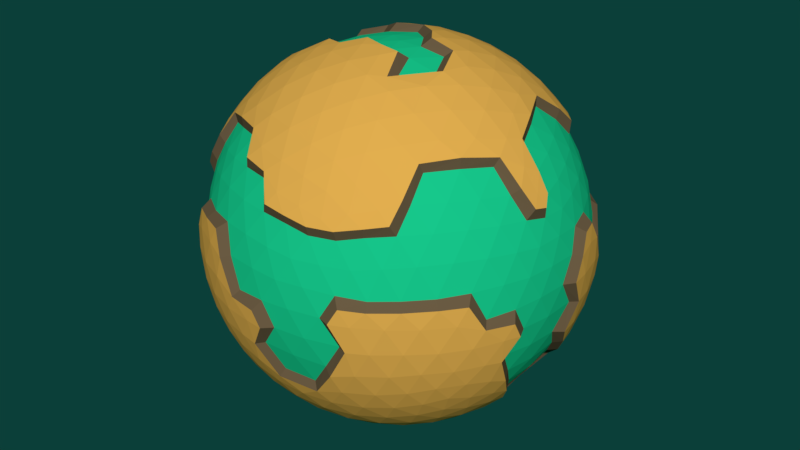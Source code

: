 # Source: WORLD.blend  (saved by Blender 2.79.0; exported with 4.5.12 LTS)
import bpy
from mathutils import Matrix  # noqa: F401  (used for matrix-valued properties, if any)

bpy.ops.wm.read_factory_settings(use_empty=True)
scene = bpy.context.scene
scene.name = 'Scene'

# ---- collections
col_collection_1 = bpy.data.collections.new('Collection 1'); scene.collection.children.link(col_collection_1)

# ---- materials (node trees are filled in below, after node groups)
mat_sea = bpy.data.materials.new('SEA')
mat_sea.alpha_threshold = 0.0
mat_sea.use_transparent_shadow = False
mat_sea.diffuse_color = (0.009005, 0.5841, 0.2659, 1.0)
mat_sea.roughness = 0.5
mat_dirt = bpy.data.materials.new('DIRT')
mat_dirt.alpha_threshold = 0.0
mat_dirt.use_transparent_shadow = False
mat_dirt.diffuse_color = (0.1529, 0.1022, 0.05613, 1.0)
mat_dirt.roughness = 0.5
mat_sand = bpy.data.materials.new('SAND')
mat_sand.alpha_threshold = 0.0
mat_sand.use_transparent_shadow = False
mat_sand.diffuse_color = (0.7991, 0.4251, 0.0791, 1.0)
mat_sand.roughness = 0.5

# ---- material node trees

# ---- world
world_world_004 = bpy.data.worlds.new('World.004'); scene.world = world_world_004
world_world_004.color = (0.00346, 0.04997, 0.04052)
world_world_004.use_sun_shadow = False
world_world_004.sun_shadow_jitter_overblur = 0.0
world_world_004.cycles.sampling_method = 'MANUAL'

# ---- meshes
me_icosphere_001 = bpy.data.meshes.new('Icosphere.001')
me_icosphere_001.from_pydata([(-1.428, 0.4154, -5.225), (2.215, -2.233, -2.442), (-2.82, -3.866, -2.442), (-5.93, 0.4176, -2.442), (-2.838, 4.531, -2.34), (2.215, 3.06, -2.442), (-0.03815, -3.869, 2.06), (-5.072, -2.231, 2.06), (-5.071, 3.063, 2.06), (-0.09223, 4.526, 1.971), (3.036, 0.1413, 2.139), (-1.43, 0.4135, 4.642), (-2.727, -3.58, -2.963), (-2.6, -3.191, -3.501), (-2.382, -2.628, -3.84), (-2.213, -2.001, -4.302), (-2.009, -1.375, -4.642), (-1.802, -0.738, -4.869), (-1.561, -0.0915, -5.008), (-0.9414, 0.06324, -5.189), (-0.4047, -0.3278, -5.064), (0.1598, -0.7379, -4.827), (0.7137, -1.141, -4.473), (1.217, -1.507, -4.019), (1.641, -1.815, -3.501), (1.972, -2.056, -2.963), (1.786, -2.627, -2.592), (1.25, -3.018, -2.72), (0.6106, -3.373, -2.806), (-0.1051, -3.659, -2.837), (-0.8517, -3.847, -2.808), (-1.577, -3.936, -2.719), (-2.241, -3.934, -2.592), (2.458, 2.531, -2.592), (2.664, 1.9, -2.719), (2.657, 1.208, -2.676), (2.684, 0.4135, -2.732), (2.703, -0.5789, -2.905), (2.664, -1.072, -2.719), (2.457, -1.704, -2.592), (-0.9419, 0.7691, -5.189), (-0.404, 1.159, -5.063), (0.1602, 1.568, -4.827), (0.7143, 1.971, -4.473), (1.218, 2.336, -4.019), (1.641, 2.644, -3.501), (1.972, 2.884, -2.963), (-5.63, 0.4176, -2.963), (-5.22, 0.4175, -3.501), (-4.697, 0.4174, -4.019), (-4.073, 0.4172, -4.473), (-3.388, 0.417, -4.629), (-2.641, 0.4167, -4.869), (-1.968, 0.4164, -4.998), (-3.327, -3.58, -2.592), (-3.865, -3.191, -2.72), (-4.266, -2.627, -2.676), (-4.754, -2.0, -2.732), (-5.353, -1.208, -2.905), (-5.611, -0.7856, -2.719), (-5.815, -0.1535, -2.592), (-3.006, 4.424, -2.813), (-2.552, 3.88, -3.368), (-2.397, 3.402, -3.866), (-1.951, 2.895, -4.551), (-1.784, 2.363, -4.827), (-1.568, 1.7, -5.063), (-1.53, 0.954, -5.013), (-5.815, 0.9886, -2.592), (-5.611, 1.62, -2.719), (-5.303, 2.283, -2.806), (-4.892, 2.935, -2.837), (-4.399, 3.527, -2.807), (-3.864, 4.024, -2.719), (-3.326, 4.413, -2.592), (-2.208, 4.592, -2.496), (-1.282, 4.748, -2.765), (-0.8505, 4.678, -2.807), (-0.1035, 4.488, -2.837), (0.6119, 4.202, -2.806), (1.251, 3.846, -2.719), (1.787, 3.455, -2.592), (3.143, -0.05021, 1.886), (3.195, -0.3012, 1.023), (3.234, -0.6947, 0.437), (3.308, -1.298, -0.4567), (3.179, -1.509, -0.8445), (2.905, -1.816, -1.455), (2.572, -2.057, -1.992), (2.573, 2.883, -1.992), (2.905, 2.643, -1.455), (3.179, 2.335, -0.8441), (3.36, 1.968, -0.1908), (3.428, 1.565, 0.4636), (3.207, 1.152, 0.9881), (3.072, 0.7507, 1.538), (-0.3578, -3.96, 1.599), (-0.679, -4.204, 1.023), (-1.041, -4.363, 0.4369), (-1.593, -4.619, -0.4568), (-1.832, -4.561, -0.8446), (-2.209, -4.395, -1.455), (-2.542, -4.152, -1.992), (2.157, -2.628, -1.992), (2.031, -3.019, -1.455), (1.823, -3.374, -0.8448), (1.53, -3.66, -0.1905), (1.077, -3.699, 0.372), (0.6779, -3.764, 1.023), (0.274, -3.755, 1.599), (-5.429, -2.054, 1.609), (-5.577, -1.74, 1.054), (-5.852, -1.429, 0.437), (-6.026, -1.077, -0.191), (-6.325, -0.5024, -0.9629), (-6.244, -0.3262, -1.455), (-6.116, 0.06463, -1.992), (-3.213, -3.933, -1.992), (-3.624, -3.935, -1.455), (-4.026, -3.847, -0.8448), (-4.388, -3.657, -0.191), (-4.517, -3.273, 0.4089), (-4.751, -2.879, 1.023), (-4.908, -2.463, 1.568), (-4.894, 3.3, 1.603), (-4.75, 3.711, 1.023), (-4.577, 4.334, 0.2061), (-4.387, 4.489, -0.1902), (-4.025, 4.679, -0.8447), (-3.622, 4.767, -1.455), (-3.211, 4.766, -1.992), (-6.115, 0.7705, -1.992), (-6.244, 1.161, -1.455), (-6.285, 1.57, -0.8447), (-6.036, 1.893, -0.2243), (-5.851, 2.262, 0.4371), (-5.698, 2.628, 1.332), (-5.428, 2.886, 1.609), (0.2847, 4.59, 1.539), (0.8064, 4.816, 0.8224), (1.169, 4.676, 0.4636), (1.532, 4.486, -0.1903), (1.824, 4.201, -0.8446), (2.032, 3.846, -1.455), (2.158, 3.455, -1.992), (-2.848, 4.907, -1.99), (-2.178, 5.034, -1.405), (-1.815, 5.192, -0.8188), (-1.122, 5.448, -0.2038), (-0.8002, 5.39, 0.325), (-0.4879, 5.266, 0.8199), (-0.3591, 4.799, 1.539), (2.959, -0.1593, 2.21), (2.604, -0.6855, 2.262), (2.292, -1.379, 2.32), (1.897, -2.004, 2.35), (1.329, -2.819, 2.523), (1.008, -3.195, 2.337), (0.4696, -3.584, 2.209), (-0.617, -3.936, 2.209), (-1.28, -3.937, 2.337), (-1.939, -3.667, 2.385), (-2.568, -3.57, 2.681), (-3.387, -3.222, 2.32), (-4.001, -2.88, 2.237), (-4.558, -2.463, 2.133), (-5.315, -1.701, 2.21), (-5.337, -1.067, 2.261), (-5.492, -0.3222, 2.32), (-5.541, 0.4161, 2.35), (-5.62, 1.499, 2.399), (-5.52, 1.901, 2.338), (-5.314, 2.533, 2.21), (-4.642, 3.457, 2.21), (-4.028, 3.67, 2.299), (-3.424, 4.072, 2.648), (-2.709, 4.357, 2.679), (-1.962, 4.546, 2.648), (-1.372, 4.624, 2.588), (-0.6473, 4.59, 2.114), (0.4692, 4.257, 2.47), (0.8963, 3.939, 2.561), (1.432, 3.441, 2.648), (1.834, 2.967, 2.682), (2.293, 2.204, 2.32), (2.588, 1.566, 2.237), (2.784, 0.9599, 2.114), (-1.293, -0.4095, 4.78), (-1.041, -0.7884, 4.682), (-0.8241, -1.454, 4.445), (-0.6119, -2.104, 4.091), (-0.4194, -2.696, 3.637), (-0.2577, -3.194, 3.119), (-0.1312, -3.583, 2.581), (2.773, 0.149, 2.581), (2.263, 0.1865, 3.22), (1.84, 0.4123, 3.637), (1.217, 0.4123, 4.091), (0.5333, 0.413, 4.445), (-0.1721, 0.4777, 4.495), (-0.6943, 0.6807, 4.792), (-1.867, -0.2351, 4.792), (-2.43, -0.5912, 4.636), (-3.017, -0.7389, 4.445), (-3.571, -1.141, 4.091), (-4.075, -1.507, 3.637), (-4.498, -1.815, 3.119), (-4.829, -2.054, 2.581), (-1.895, 0.7522, 4.608), (-2.404, 1.452, 4.647), (-2.98, 1.822, 4.385), (-3.571, 1.97, 4.091), (-4.074, 2.337, 3.637), (-4.497, 2.644, 3.119), (-4.828, 2.886, 2.581), (-1.056, 1.158, 4.78), (-1.038, 1.616, 4.682), (-0.8229, 2.279, 4.445), (-0.6112, 2.929, 4.092), (-0.4419, 3.36, 3.525), (-0.007544, 3.941, 3.117), (0.1027, 4.257, 2.696), (-0.5931, 1.021, 4.736), (0.117, 1.049, 4.557), (-0.3455, 1.687, 4.557), (0.8431, 1.066, 4.253), (0.3923, 1.736, 4.312), (-0.1056, 2.372, 4.253), (1.53, 1.065, 3.829), (1.122, 1.754, 3.936), (0.6349, 2.425, 3.937), (0.1078, 3.024, 3.83), (1.97, 0.9359, 3.493), (1.579, 1.748, 3.615), (1.34, 2.425, 3.501), (0.8227, 3.06, 3.452), (0.2786, 3.598, 3.314), (2.443, 0.9954, 2.643), (2.184, 1.635, 2.778), (1.764, 2.51, 3.097), (1.481, 3.025, 2.98), (0.9459, 3.598, 2.901), (0.3956, 4.061, 2.76), (-1.699, 1.648, 4.681), (-1.557, 2.081, 4.557), (-2.306, 1.838, 4.557), (-1.348, 2.777, 4.253), (-2.125, 2.555, 4.312), (-2.884, 2.278, 4.254), (-1.14, 3.428, 3.831), (-1.916, 3.255, 3.937), (-2.704, 2.999, 3.937), (-3.439, 2.683, 3.829), (-1.189, 3.96, 3.372), (-1.694, 3.879, 3.452), (-2.486, 3.67, 3.501), (-3.25, 3.374, 3.452), (-3.931, 3.02, 3.316), (-1.052, 4.422, 2.848), (-1.477, 4.387, 2.901), (-2.246, 4.238, 2.98), (-3.014, 3.989, 2.98), (-3.723, 3.657, 2.902), (-4.333, 3.278, 2.76), (-2.422, 0.414, 4.539), (-2.989, 0.7924, 4.368), (-2.989, -0.003746, 4.37), (-3.561, 1.231, 4.075), (-3.591, 0.4147, 4.132), (-3.564, -0.4397, 4.083), (-4.069, 1.637, 3.687), (-4.168, 0.8132, 3.772), (-4.378, -0.226, 3.846), (-4.208, -0.7959, 3.829), (-4.547, 2.007, 3.17), (-4.672, 1.201, 3.306), (-4.85, 0.1065, 3.499), (-4.806, -0.4016, 3.452), (-4.681, -1.159, 3.315), (-5.049, 2.294, 2.76), (-5.093, 1.608, 2.751), (-5.163, 0.8035, 2.853), (-5.138, -0.1416, 3.178), (-5.047, -0.8964, 3.051), (-5.049, -1.463, 2.76), (-1.749, -0.5698, 4.736), (-2.307, -1.01, 4.557), (-1.558, -1.254, 4.557), (-2.884, -1.45, 4.253), (-2.126, -1.728, 4.312), (-1.349, -1.95, 4.253), (-3.44, -1.853, 3.829), (-2.705, -2.17, 3.937), (-1.917, -2.427, 3.937), (-1.137, -2.603, 3.829), (-3.931, -2.19, 3.316), (-3.251, -2.544, 3.452), (-2.488, -2.841, 3.5), (-1.696, -3.051, 3.452), (-0.9369, -3.165, 3.316), (-4.25, -2.281, 2.693), (-3.673, -2.669, 3.104), (-2.849, -3.063, 3.158), (-2.248, -3.409, 2.98), (-1.479, -3.559, 2.901), (-0.7618, -3.61, 2.761), (-0.7777, -0.4461, 4.733), (-0.3984, -0.8692, 4.365), (0.1309, -0.204, 4.361), (-0.1062, -1.548, 4.253), (0.3955, -0.912, 4.31), (0.8424, -0.2408, 4.254), (0.1059, -2.2, 3.829), (0.6342, -1.599, 3.937), (1.122, -0.9289, 3.937), (1.53, -0.241, 3.829), (0.2748, -2.772, 3.316), (0.8223, -2.234, 3.451), (1.339, -1.599, 3.501), (1.783, -0.9114, 3.452), (2.126, -0.225, 3.315), (0.3946, -3.234, 2.761), (0.9446, -2.772, 2.902), (1.316, -2.111, 2.915), (1.819, -1.449, 3.183), (2.269, -0.6528, 3.051), (2.604, -0.1962, 2.76), (2.94, 1.356, 1.65), (3.045, 1.767, 1.062), (2.704, 2.013, 1.738), (3.051, 2.157, 0.4359), (2.737, 2.468, 1.145), (2.353, 2.681, 1.787), (2.921, 2.565, -0.258), (2.664, 2.894, 0.486), (2.326, 3.14, 1.163), (1.898, 3.309, 1.787), (2.828, 3.018, -0.8616), (2.475, 3.296, -0.2578), (2.276, 3.805, 0.2485), (1.814, 3.74, 1.145), (1.371, 3.849, 1.738), (2.512, 3.275, -1.469), (2.365, 3.655, -0.8598), (2.118, 3.987, -0.1907), (1.637, 4.129, 0.4037), (1.291, 4.523, 0.8791), (0.8192, 4.276, 1.65), (-0.9756, 4.861, 1.65), (-1.351, 5.073, 1.095), (-1.673, 4.84, 1.738), (-1.757, 5.192, 0.4684), (-2.095, 5.012, 1.145), (-2.417, 4.713, 1.788), (-2.164, 5.193, -0.1912), (-2.523, 5.074, 0.486), (-2.862, 4.828, 1.163), (-3.154, 4.474, 1.788), (-2.892, 5.194, -0.8572), (-3.198, 5.133, -0.3239), (-3.51, 4.987, 0.2479), (-3.59, 4.527, 1.145), (-3.831, 4.14, 1.738), (-3.183, 4.956, -1.467), (-3.338, 5.025, -0.8598), (-3.73, 4.893, -0.1901), (-3.979, 4.495, 0.4048), (-4.228, 4.14, 1.095), (-4.422, 3.724, 1.683), (-5.688, 2.294, 1.726), (-5.898, 2.137, 1.391), (-5.787, 1.813, 1.925), (-6.073, 1.58, 0.4683), (-6.007, 1.202, 1.145), (-5.822, 0.8041, 1.787), (-6.224, 1.157, -0.2575), (-6.444, 0.6766, 0.2517), (-6.069, 0.4167, 1.163), (-5.822, 0.02867, 1.787), (-6.402, 0.8113, -0.86), (-6.463, 0.4166, -0.1902), (-6.21, 0.03898, 0.4516), (-6.007, -0.369, 1.145), (-5.713, -0.718, 1.738), (-6.297, 0.4175, -1.469), (-6.402, 0.02322, -0.8602), (-6.222, -0.3033, -0.2232), (-6.074, -0.7463, 0.4682), (-5.836, -1.096, 1.095), (-5.496, -1.445, 1.679), (-4.409, -2.916, 1.65), (-4.243, -3.622, 0.9051), (-3.832, -3.309, 1.738), (-4.076, -3.811, 0.4963), (-3.603, -3.726, 1.085), (-3.156, -3.643, 1.787), (-3.732, -4.061, -0.1909), (-3.358, -4.181, 0.5147), (-2.887, -4.006, 1.13), (-2.418, -3.883, 1.787), (-3.34, -4.193, -0.8606), (-2.985, -4.373, -0.1908), (-2.585, -4.248, 0.456), (-2.097, -4.183, 1.145), (-1.65, -4.004, 1.772), (-2.933, -4.215, -1.469), (-2.591, -4.437, -0.8601), (-2.207, -4.375, -0.2576), (-1.758, -4.363, 0.4682), (-1.353, -4.245, 1.095), (-0.9676, -4.019, 1.716), (0.8024, -3.445, 1.716), (1.247, -3.401, 1.095), (1.289, -3.199, 2.048), (1.661, -3.274, 0.4048), (1.813, -2.914, 1.145), (1.897, -2.483, 1.787), (2.117, -3.161, -0.1904), (2.213, -2.727, 0.4222), (2.325, -2.315, 1.163), (2.353, -1.856, 1.787), (2.364, -2.829, -0.8605), (2.644, -2.547, -0.1903), (2.661, -2.092, 0.4517), (2.737, -1.643, 1.145), (2.704, -1.188, 1.738), (2.511, -2.449, -1.469), (2.827, -2.192, -0.86), (2.886, -1.808, -0.2575), (3.013, -1.377, 0.4682), (3.025, -0.9546, 1.095), (2.938, -0.5044, 1.683), (0.09748, 5.109, 0.8345), (0.4837, 5.023, 0.4791), (-0.2653, 5.267, 0.4795), (0.8758, 4.891, -0.1909), (0.1283, 5.202, -0.1909), (-0.66, 5.39, -0.1904), (1.219, 4.641, -0.8775), (0.5019, 5.011, -0.8959), (-0.2869, 5.267, -0.8959), (-0.8237, 5.362, -0.8874), (1.489, 4.293, -1.53), (0.8242, 4.697, -1.582), (0.06633, 5.011, -1.601), (-0.7313, 5.203, -1.582), (-1.202, 5.266, -1.55), (1.675, 3.884, -2.108), (1.075, 4.294, -2.2), (0.3708, 4.642, -2.251), (-0.3974, 4.892, -2.251), (-1.105, 4.851, -2.132), (-1.879, 4.862, -2.032), (-5.401, 3.121, 1.345), (-5.069, 3.529, 0.4527), (-5.514, 2.918, 0.4527), (-4.8, 3.899, -0.2221), (-5.338, 3.258, -0.1905), (-5.743, 2.594, -0.1905), (-4.63, 4.24, -0.8775), (-5.033, 3.578, -0.9357), (-5.659, 2.979, -1.155), (-5.894, 2.172, -0.9167), (-4.215, 4.389, -1.53), (-4.805, 3.882, -1.582), (-5.337, 3.258, -1.601), (-5.766, 2.559, -1.582), (-6.067, 1.842, -1.53), (-3.769, 4.44, -2.108), (-4.343, 3.995, -2.2), (-4.892, 3.433, -2.251), (-5.366, 2.78, -2.251), (-5.732, 2.085, -2.2), (-5.977, 1.401, -2.108), (-5.402, -2.288, 1.346), (-5.515, -2.085, 0.4526), (-5.07, -2.697, 0.4526), (-5.744, -1.76, -0.1906), (-5.41, -2.664, -0.4582), (-4.818, -3.056, -0.2568), (-5.87, -1.372, -0.8501), (-5.528, -2.43, -0.9), (-5.204, -2.838, -0.8963), (-4.631, -3.407, -0.8773), (-5.906, -0.8942, -1.508), (-5.594, -1.638, -1.527), (-5.234, -2.629, -1.474), (-4.806, -3.048, -1.583), (-4.217, -3.556, -1.53), (-5.977, -0.5667, -2.108), (-5.583, -1.128, -2.153), (-5.21, -1.851, -2.169), (-4.788, -2.804, -2.124), (-4.345, -3.161, -2.2), (-3.77, -3.607, -2.108), (0.01521, -4.033, 1.037), (-0.3132, -4.245, 0.4526), (0.6348, -4.169, 0.2122), (-0.6923, -4.363, -0.1906), (0.42, -4.277, -0.1905), (0.874, -4.063, -0.1903), (-1.141, -4.371, -0.8492), (-0.3338, -4.245, -0.8678), (0.7389, -4.074, -0.8908), (1.217, -3.814, -0.8777), (-1.582, -4.262, -1.477), (-0.7611, -4.182, -1.527), (0.2688, -4.076, -1.727), (0.8228, -3.869, -1.583), (1.487, -3.466, -1.53), (-1.9, -4.215, -2.109), (-1.227, -4.005, -2.185), (-0.3008, -3.934, -2.459), (0.3697, -3.813, -2.251), (1.074, -3.465, -2.2), (1.674, -3.056, -2.108), (3.246, 0.4122, 1.037), (3.347, 0.03418, 0.4527), (3.36, 0.8483, 0.421), (3.342, -0.363, -0.1905), (3.604, 0.7213, -0.1907), (3.541, 1.219, -0.1905), (3.212, -0.7924, -0.8491), (3.341, 0.01455, -0.8677), (3.509, 1.088, -0.8909), (3.41, 1.623, -0.8776), (2.973, -1.178, -1.477), (3.15, -0.3727, -1.527), (3.403, 0.721, -1.601), (3.341, 1.23, -1.583), (3.163, 1.987, -1.53), (2.831, -1.465, -2.109), (2.842, -0.7784, -2.152), (2.965, 0.02547, -2.169), (3.184, 1.044, -2.124), (3.035, 1.594, -2.2), (2.831, 2.292, -2.108), (1.478, 3.276, -3.142), (1.075, 3.02, -3.697), (0.8681, 3.657, -3.283), (0.5831, 2.683, -4.211), (0.3945, 3.374, -3.834), (0.1588, 3.989, -3.362), (0.02763, 2.28, -4.635), (-0.1513, 3.0, -4.318), (-0.3697, 3.671, -3.883), (-0.6088, 4.239, -3.362), (-0.5502, 1.84, -4.939), (-0.731, 2.557, -4.693), (-0.9395, 3.256, -4.319), (-1.096, 3.739, -3.711), (-1.126, 4.43, -3.223), (-1.107, 1.4, -5.117), (-1.299, 2.084, -4.939), (-1.508, 2.779, -4.635), (-1.662, 3.285, -4.091), (-1.901, 3.852, -3.557), (-2.069, 4.279, -3.024), (-3.217, 3.953, -2.981), (-3.063, 3.475, -3.557), (-3.777, 3.484, -3.126), (-2.901, 2.925, -4.05), (-3.907, 2.95, -3.773), (-4.336, 3.029, -3.362), (-2.697, 2.298, -4.458), (-3.72, 2.315, -4.258), (-4.196, 2.429, -3.883), (-4.811, 2.377, -3.362), (-2.467, 1.639, -4.75), (-3.477, 1.627, -4.633), (-3.978, 1.759, -4.319), (-4.64, 1.741, -3.834), (-5.19, 1.691, -3.284), (-2.23, 0.9997, -4.921), (-3.263, 1.076, -4.84), (-3.699, 1.071, -4.635), (-4.386, 1.071, -4.211), (-4.983, 1.055, -3.697), (-5.46, 1.026, -3.143), (-5.46, -0.1905, -3.143), (-4.983, -0.2196, -3.697), (-5.19, -0.8571, -3.283), (-4.386, -0.236, -4.211), (-4.64, -0.9066, -3.834), (-4.866, -1.301, -3.451), (-3.7, -0.2366, -4.635), (-3.978, -0.9247, -4.318), (-4.108, -1.46, -3.768), (-4.221, -2.092, -3.235), (-3.174, -0.3665, -4.854), (-3.248, -0.9069, -4.694), (-3.429, -1.46, -4.188), (-3.589, -2.125, -3.688), (-3.692, -2.701, -3.133), (-2.23, -0.1668, -4.921), (-2.805, -0.8892, -4.862), (-2.952, -1.312, -4.675), (-2.902, -2.092, -4.05), (-3.046, -2.972, -3.557), (-3.253, -3.231, -3.143), (2.193, 2.292, -3.143), (2.319, 1.848, -3.231), (1.823, 1.99, -3.698), (2.307, 0.8015, -3.235), (1.763, 1.362, -3.965), (1.351, 1.625, -4.211), (2.364, -0.2172, -3.451), (1.822, 0.283, -4.03), (1.424, 0.8289, -4.319), (0.7953, 1.222, -4.635), (2.365, -0.7666, -3.283), (1.95, -0.404, -3.834), (1.425, 0.0003532, -4.318), (0.8244, 0.4149, -4.693), (0.1985, 0.8089, -4.939), (2.192, -1.465, -3.143), (1.823, -1.16, -3.697), (1.35, -0.7964, -4.211), (0.7951, -0.3924, -4.635), (0.1984, 0.02164, -4.939), (-0.3927, 0.4156, -5.117), (-2.096, -3.607, -3.143), (-1.921, -3.162, -3.698), (-1.379, -3.557, -3.284), (-1.655, -2.805, -4.06), (-1.162, -3.049, -3.834), (-0.6102, -3.408, -3.362), (-1.506, -1.853, -4.458), (-0.7579, -2.564, -4.19), (-0.3706, -2.84, -3.883), (0.1575, -3.159, -3.362), (-1.001, -1.168, -4.958), (-0.483, -1.64, -4.685), (-0.1511, -2.17, -4.318), (0.3935, -2.544, -3.834), (0.867, -2.828, -3.284), (-0.8542, -0.4835, -5.108), (-0.5506, -1.009, -4.939), (0.02649, -1.449, -4.635), (0.5824, -1.853, -4.211), (1.074, -2.191, -3.697), (1.477, -2.448, -3.143), (-3.061, 4.653, -2.369), (-2.708, 4.259, -2.837), (-2.173, 2.831, -4.318), (-1.948, 2.233, -4.655), (-1.74, 1.594, -4.882), (-1.356, 0.9459, -5.199), (2.895, 0.363, 1.989), (3.063, 0.06058, 1.572), (-2.533, 4.796, -1.922), (-1.386, 5.254, -0.1927), (-0.9821, 5.205, 0.4042), (-0.6538, 5.044, 0.9882), (-1.848, -3.751, 2.606), (-2.676, -3.488, 2.384), (-4.166, 3.665, 2.512), (-3.381, 4.029, 2.384), (-2.692, 4.303, 2.414), (-1.973, 4.486, 2.384), (-1.298, 4.576, 2.276), (0.3965, 4.233, 2.155), (0.8891, 3.866, 2.3), (1.405, 3.387, 2.384), (1.874, 2.837, 2.384), (2.617, 0.3468, 2.478), (2.2, 0.3476, 3.029), (-0.03018, 0.6386, 4.637), (-0.8332, 0.4519, 4.611), (-1.889, 0.03183, 4.611), (-2.409, -0.3778, 4.495), (-2.405, 1.171, 4.488), (-2.949, 1.6, 4.262), (-0.3259, 3.173, 3.846), (-0.2389, 3.867, 2.995), (-0.1464, 4.233, 2.49), (-1.2, 1.01, 4.616), (1.955, 0.9968, 3.229), (1.61, 1.692, 3.37), (1.781, 2.334, 2.891), (-1.722, 1.435, 4.544), (-1.026, 3.856, 3.204), (-0.8262, 4.279, 2.658), (-5.143, 0.007177, 2.883), (-5.036, -0.7618, 2.834), (-3.041, -0.2884, 4.534), (-3.623, 1.526, 4.211), (-3.624, -0.6506, 4.211), (-4.068, 1.847, 3.859), (-4.2, -0.04134, 3.761), (-4.624, 2.236, 3.247), (-4.719, 0.3743, 3.357), (-5.271, 1.812, 2.761), (-5.491, 1.192, 2.32), (-5.394, -1.291, 2.416), (-1.264, -0.2044, 4.616), (-4.399, -2.225, 2.895), (-3.627, -2.667, 2.837), (-2.91, -3.004, 2.919), (-4.802, -2.417, 2.268), (-0.4203, -1.243, 4.434), (0.3626, -0.2409, 4.465), (1.274, -2.212, 3.144), (1.795, -1.45, 2.913), (2.181, -0.7554, 2.834), (-0.6482, -0.2009, 4.543), (1.38, -2.611, 2.351), (2.782, -0.5375, 2.416), (2.562, 3.473, -0.4181), (2.191, 3.56, 0.4513), (1.695, 4.334, 0.2654), (1.242, 4.249, 1.062), (3.424, 1.325, 0.8309), (3.321, 1.728, 0.8785), (3.299, 2.077, 0.3598), (3.118, 2.563, -0.4188), (0.6964, 4.618, 0.9605), (-2.583, 5.07, -0.8347), (-2.98, 5.008, -0.2247), (-3.303, 4.83, 0.4511), (-2.95, 4.856, -1.424), (-4.085, 4.678, 0.2355), (-4.611, 3.695, 1.948), (-4.539, 4.075, 0.4025), (-5.046, 3.294, 1.808), (-5.699, 1.608, 1.771), (-5.824, 1.95, 1.129), (-6.41, 1.091, -0.4175), (-6.209, 0.795, 0.4517), (-5.584, 2.558, 1.087), (-6.265, 1.817, -0.4557), (-6.444, 0.1575, 0.2513), (-6.433, -0.1623, -0.3173), (-5.558, -1.668, 1.822), (-6.113, -0.6359, -0.8491), (-5.624, -1.938, 1.335), (-5.138, -2.417, 1.725), (-4.512, -3.534, 0.3476), (-4.219, -3.334, 1.064), (-3.703, -3.936, 0.9477), (-3.091, -4.203, 0.962), (-2.798, -4.401, 0.388), (-1.506, -4.106, 2.047), (-2.328, -4.531, -0.4178), (-0.9258, -4.115, 1.966), (-1.45, -4.424, -0.2246), (-0.3125, -4.058, 1.86), (1.346, -3.032, 1.772), (0.2951, -3.861, 1.86), (0.8248, -3.547, 1.966), (1.188, -3.876, 0.204), (1.803, -3.432, 0.2355), (2.376, -2.863, 0.254), (2.781, -2.325, 0.2518), (2.998, -1.971, -0.4176), (3.073, -0.3691, 1.949), (3.166, -1.102, -0.2245), (0.02591, 4.889, 0.9766), (-1.02, 5.205, -0.8558), (-1.462, 5.079, -1.481), (-0.9101, 4.995, -2.211), (-1.526, 4.596, -2.629), (-5.219, 3.146, 1.074), (-5.084, 3.747, -1.118), (-5.524, 2.9, -0.9348), (-6.07, 2.135, -1.096), (-4.809, 4.152, -0.3168), (-5.22, -2.313, 1.075), (-5.331, -2.444, -0.2265), (-4.873, -3.245, -0.4179), (-5.504, -2.102, -0.8691), (-6.11, -0.7717, -1.637), (-5.167, -2.37, -1.517), (-5.775, -1.015, -2.307), (-4.738, -2.539, -2.143), (-5.171, -1.32, -2.733), (-4.304, -2.899, -2.672), (0.4284, -4.013, 0.4176), (-1.327, -4.111, -2.394), (-0.4068, -3.865, -2.239), (0.1048, -4.175, -0.1906), (-1.391, -4.584, -0.8643), (0.5018, -3.987, -0.8693), (-1.768, -4.432, -1.511), (0.06051, -3.985, -1.581), (3.545, 1.033, 0.3452), (3.41, 0.4531, -0.1905), (3.337, -1.096, -0.8642), (3.354, 0.8892, -0.8693), (3.076, -1.408, -1.511), (3.217, 0.4539, -1.546), (2.931, -0.9829, -2.307), (2.987, 0.8592, -2.143), (2.622, -0.381, -2.733), (2.848, 1.405, -2.672), (-1.317, 4.251, -3.153), (-0.9072, 3.819, -3.86), (-1.53, 3.293, -4.327), (-3.385, 4.162, -2.939), (-4.011, 3.587, -3.123), (-3.652, 2.937, -3.683), (-3.472, 2.326, -4.15), (-3.238, 1.662, -4.511), (-2.952, 1.032, -4.742), (-1.708, 0.416, -5.232), (-3.632, 0.4173, -4.713), (-2.509, -0.8122, -4.744), (-2.726, -1.436, -4.468), (-4.7, -1.409, -3.266), (-4.251, -1.354, -3.971), (-2.966, -0.2328, -4.741), (-3.546, -1.354, -4.407), (-3.716, -2.972, -3.143), (-3.047, -2.702, -3.531), (-1.419, 0.0283, -5.221), (-2.361, -2.9, -3.872), (2.216, 1.627, -3.157), (2.293, -0.03206, -3.266), (1.823, 0.3757, -3.794), (1.775, 1.241, -3.742), (-1.267, -1.176, -4.757), (-0.6842, -1.624, -4.531), (-1.047, -0.5078, -4.939), (-1.694, -2.54, -4.024), (-0.9047, -2.364, -4.134)], [], [(0, 19, 814), (1, 25, 39), (0, 814, 804), (0, 804, 647), (0, 647, 40), (1, 39, 88), (2, 32, 102), (3, 60, 116), (642, 74, 130), (5, 81, 144), (1, 88, 103), (2, 102, 117), (3, 116, 131), (642, 130, 145), (5, 144, 89), (6, 158, 193), (7, 699, 207), (8, 172, 214), (9, 179, 675), (648, 186, 665), (668, 676, 11), (667, 222, 200), (198, 223, 667), (197, 225, 198), (196, 228, 197), (195, 232, 196), (665, 237, 666), (200, 222, 215), (222, 216, 215), (667, 223, 222), (223, 224, 222), (222, 224, 216), (224, 217, 216), (198, 225, 223), (225, 226, 223), (223, 226, 224), (226, 227, 224), (224, 227, 217), (227, 218, 217), (197, 228, 225), (228, 229, 225), (225, 229, 226), (229, 230, 226), (226, 230, 227), (230, 231, 227), (227, 231, 218), (231, 673, 218), (196, 232, 228), (232, 233, 228), (228, 233, 229), (233, 234, 229), (229, 234, 230), (234, 235, 230), (230, 235, 231), (235, 236, 231), (231, 236, 673), (236, 220, 673), (666, 237, 677), (237, 238, 677), (677, 238, 678), (238, 679, 678), (233, 239, 234), (239, 240, 234), (234, 240, 235), (240, 241, 235), (235, 241, 236), (241, 242, 236), (236, 242, 220), (242, 221, 220), (665, 186, 237), (186, 185, 237), (237, 185, 238), (185, 184, 238), (238, 184, 679), (184, 664, 679), (239, 183, 240), (183, 182, 240), (240, 182, 241), (182, 181, 241), (241, 181, 242), (181, 180, 242), (242, 180, 221), (661, 9, 675), (676, 208, 11), (216, 243, 215), (217, 244, 216), (218, 246, 217), (673, 249, 218), (674, 681, 219), (675, 682, 674), (676, 680, 208), (680, 671, 208), (216, 244, 243), (244, 245, 243), (243, 245, 209), (245, 210, 209), (217, 246, 244), (246, 247, 244), (244, 247, 245), (247, 248, 245), (245, 248, 210), (248, 211, 210), (218, 249, 246), (249, 250, 246), (246, 250, 247), (250, 251, 247), (247, 251, 248), (251, 252, 248), (248, 252, 211), (252, 212, 211), (673, 253, 249), (253, 254, 249), (249, 254, 250), (254, 255, 250), (250, 255, 251), (255, 256, 251), (251, 256, 252), (256, 257, 252), (252, 257, 212), (257, 213, 212), (674, 682, 681), (258, 259, 253), (253, 259, 254), (259, 260, 254), (254, 260, 255), (260, 261, 255), (255, 261, 256), (261, 262, 256), (256, 262, 257), (262, 263, 257), (257, 263, 213), (263, 214, 213), (675, 179, 682), (179, 660, 682), (258, 178, 259), (178, 177, 259), (259, 177, 260), (177, 176, 260), (260, 176, 261), (176, 175, 261), (261, 175, 262), (175, 656, 262), (262, 656, 263), (656, 173, 263), (263, 173, 214), (173, 8, 214), (208, 669, 11), (671, 264, 208), (672, 265, 671), (211, 686, 210), (212, 688, 211), (213, 690, 212), (214, 279, 213), (208, 264, 669), (264, 670, 669), (671, 265, 264), (265, 266, 264), (264, 266, 670), (685, 203, 202), (672, 267, 265), (267, 268, 265), (265, 268, 266), (268, 269, 266), (685, 687, 203), (687, 204, 203), (211, 688, 686), (270, 271, 267), (267, 271, 268), (271, 689, 268), (268, 689, 269), (272, 273, 687), (687, 273, 204), (273, 205, 204), (212, 690, 688), (274, 275, 270), (270, 275, 271), (275, 691, 271), (271, 691, 689), (276, 277, 272), (272, 277, 273), (277, 278, 273), (273, 278, 205), (278, 206, 205), (213, 279, 690), (279, 692, 690), (274, 280, 275), (280, 281, 275), (275, 281, 691), (281, 683, 691), (276, 282, 277), (282, 283, 277), (277, 283, 278), (283, 284, 278), (278, 284, 206), (284, 207, 206), (214, 172, 279), (172, 171, 279), (279, 171, 692), (171, 170, 692), (280, 693, 281), (693, 169, 281), (281, 169, 683), (169, 168, 683), (683, 168, 684), (168, 167, 684), (283, 694, 284), (694, 166, 284), (284, 166, 207), (166, 7, 207), (669, 695, 11), (202, 285, 201), (203, 286, 202), (204, 288, 203), (205, 291, 204), (206, 295, 205), (207, 696, 206), (201, 285, 187), (285, 188, 187), (202, 286, 285), (286, 287, 285), (285, 287, 188), (287, 189, 188), (203, 288, 286), (288, 289, 286), (286, 289, 287), (289, 290, 287), (287, 290, 189), (290, 190, 189), (204, 291, 288), (291, 292, 288), (288, 292, 289), (292, 293, 289), (289, 293, 290), (293, 294, 290), (290, 294, 190), (294, 191, 190), (205, 295, 291), (295, 296, 291), (291, 296, 292), (296, 297, 292), (292, 297, 293), (297, 298, 293), (293, 298, 294), (298, 299, 294), (294, 299, 191), (299, 192, 191), (206, 696, 295), (696, 301, 295), (295, 301, 296), (301, 302, 296), (296, 302, 297), (302, 303, 297), (297, 303, 298), (303, 304, 298), (298, 304, 299), (304, 305, 299), (299, 305, 192), (305, 193, 192), (207, 699, 696), (165, 164, 300), (300, 164, 697), (164, 163, 697), (697, 163, 698), (163, 655, 698), (302, 162, 303), (162, 654, 303), (303, 654, 304), (654, 160, 304), (304, 160, 305), (160, 159, 305), (305, 159, 193), (159, 6, 193), (695, 668, 11), (188, 306, 187), (189, 700, 188), (190, 309, 189), (191, 312, 190), (192, 316, 191), (193, 321, 192), (695, 705, 668), (705, 199, 668), (188, 700, 306), (307, 308, 705), (705, 308, 199), (701, 198, 667), (189, 309, 700), (309, 310, 700), (700, 310, 701), (310, 311, 701), (701, 311, 198), (311, 197, 198), (190, 312, 309), (312, 313, 309), (309, 313, 310), (313, 314, 310), (310, 314, 311), (314, 315, 311), (311, 315, 197), (315, 196, 197), (191, 316, 312), (316, 317, 312), (312, 317, 313), (317, 318, 313), (313, 318, 314), (318, 319, 314), (314, 319, 315), (319, 320, 315), (315, 320, 196), (320, 195, 196), (192, 321, 316), (321, 322, 316), (316, 322, 317), (322, 702, 317), (317, 702, 318), (702, 324, 318), (318, 324, 319), (324, 325, 319), (319, 325, 320), (325, 326, 320), (320, 326, 195), (326, 194, 195), (193, 158, 321), (158, 157, 321), (321, 157, 322), (157, 156, 322), (322, 156, 702), (706, 155, 323), (323, 155, 703), (155, 154, 703), (703, 154, 704), (154, 153, 704), (325, 707, 326), (707, 152, 326), (326, 152, 194), (152, 10, 194), (95, 186, 648), (94, 327, 95), (93, 713, 712), (92, 714, 93), (91, 715, 92), (90, 337, 91), (89, 342, 90), (95, 327, 186), (327, 185, 186), (94, 328, 327), (328, 329, 327), (327, 329, 185), (329, 184, 185), (93, 714, 713), (330, 331, 328), (328, 331, 329), (331, 332, 329), (329, 332, 184), (332, 664, 184), (92, 715, 714), (333, 334, 330), (330, 334, 331), (334, 335, 331), (331, 335, 332), (335, 336, 332), (332, 336, 664), (336, 663, 664), (91, 337, 715), (337, 708, 715), (333, 338, 334), (338, 709, 334), (334, 709, 335), (709, 340, 335), (335, 340, 336), (340, 341, 336), (336, 341, 663), (341, 662, 663), (90, 342, 337), (342, 343, 337), (337, 343, 708), (343, 344, 708), (708, 344, 339), (344, 710, 339), (709, 345, 340), (345, 711, 340), (340, 711, 341), (711, 347, 341), (341, 347, 662), (347, 661, 662), (89, 144, 342), (144, 143, 342), (342, 143, 343), (143, 142, 343), (343, 142, 344), (142, 141, 344), (344, 141, 710), (141, 140, 710), (710, 140, 346), (140, 139, 346), (711, 716, 347), (716, 138, 347), (347, 138, 661), (138, 9, 661), (151, 179, 9), (653, 348, 151), (652, 349, 653), (651, 351, 652), (147, 354, 651), (146, 717, 147), (650, 720, 146), (151, 348, 179), (348, 660, 179), (653, 349, 348), (349, 350, 348), (348, 350, 660), (350, 659, 660), (652, 351, 349), (351, 352, 349), (349, 352, 350), (352, 353, 350), (350, 353, 659), (353, 658, 659), (651, 354, 351), (354, 355, 351), (351, 355, 352), (355, 356, 352), (352, 356, 353), (356, 357, 353), (353, 357, 658), (357, 657, 658), (147, 717, 354), (717, 718, 354), (354, 718, 355), (718, 719, 355), (355, 719, 356), (719, 361, 356), (356, 361, 357), (361, 362, 357), (357, 362, 657), (362, 174, 657), (146, 720, 717), (363, 364, 358), (358, 364, 359), (364, 365, 359), (359, 365, 360), (365, 721, 360), (719, 366, 361), (366, 367, 361), (361, 367, 362), (367, 368, 362), (362, 368, 174), (722, 173, 656), (145, 130, 363), (130, 129, 363), (363, 129, 364), (129, 128, 364), (364, 128, 365), (128, 127, 365), (365, 127, 721), (127, 126, 721), (366, 723, 367), (723, 125, 367), (367, 125, 368), (125, 124, 368), (722, 724, 173), (724, 8, 173), (137, 172, 8), (136, 369, 137), (135, 726, 729), (134, 372, 135), (133, 727, 730), (132, 379, 133), (131, 384, 132), (137, 369, 172), (369, 171, 172), (136, 370, 369), (370, 371, 369), (369, 371, 171), (371, 170, 171), (135, 372, 726), (372, 373, 726), (726, 373, 725), (373, 374, 725), (725, 374, 693), (374, 169, 693), (134, 375, 372), (375, 728, 372), (372, 728, 373), (728, 377, 373), (373, 377, 374), (377, 378, 374), (374, 378, 169), (378, 168, 169), (133, 379, 727), (379, 380, 727), (727, 380, 376), (380, 731, 376), (728, 381, 377), (381, 382, 377), (377, 382, 378), (382, 383, 378), (378, 383, 168), (383, 167, 168), (132, 384, 379), (384, 385, 379), (379, 385, 380), (385, 732, 380), (380, 732, 731), (386, 387, 381), (381, 387, 382), (387, 388, 382), (382, 388, 383), (388, 389, 383), (383, 389, 167), (733, 166, 694), (131, 116, 384), (116, 115, 384), (384, 115, 385), (115, 114, 385), (385, 114, 732), (734, 113, 386), (386, 113, 387), (113, 112, 387), (387, 112, 388), (112, 111, 388), (388, 111, 389), (735, 110, 733), (733, 110, 166), (110, 7, 166), (736, 699, 7), (122, 390, 123), (121, 738, 122), (120, 393, 737), (119, 396, 120), (118, 400, 119), (117, 405, 118), (123, 390, 165), (390, 164, 165), (122, 738, 390), (738, 392, 390), (390, 392, 164), (392, 163, 164), (737, 393, 391), (393, 739, 391), (738, 394, 392), (394, 395, 392), (392, 395, 163), (395, 655, 163), (120, 396, 393), (396, 397, 393), (393, 397, 739), (397, 740, 739), (394, 398, 395), (398, 399, 395), (395, 399, 655), (399, 161, 655), (119, 400, 396), (400, 401, 396), (396, 401, 397), (401, 741, 397), (397, 741, 740), (402, 403, 398), (398, 403, 399), (403, 404, 399), (399, 404, 161), (742, 160, 654), (118, 405, 400), (405, 406, 400), (400, 406, 401), (406, 743, 401), (401, 743, 741), (407, 408, 402), (402, 408, 403), (408, 409, 403), (403, 409, 404), (409, 410, 404), (742, 744, 160), (744, 159, 160), (117, 102, 405), (102, 101, 405), (405, 101, 406), (101, 100, 406), (406, 100, 743), (100, 99, 743), (407, 745, 408), (745, 98, 408), (408, 98, 409), (98, 97, 409), (409, 97, 410), (97, 96, 410), (744, 746, 159), (746, 6, 159), (748, 158, 6), (108, 411, 109), (107, 412, 108), (106, 751, 750), (105, 417, 106), (104, 421, 105), (103, 426, 104), (748, 749, 158), (749, 157, 158), (108, 412, 411), (412, 747, 411), (749, 413, 157), (413, 156, 157), (107, 414, 412), (414, 415, 412), (412, 415, 747), (415, 416, 747), (747, 416, 706), (416, 155, 706), (106, 417, 751), (417, 752, 751), (414, 418, 415), (418, 419, 415), (415, 419, 416), (419, 420, 416), (416, 420, 155), (420, 154, 155), (105, 421, 417), (421, 422, 417), (417, 422, 752), (422, 753, 752), (418, 423, 419), (423, 424, 419), (419, 424, 420), (424, 425, 420), (420, 425, 154), (425, 153, 154), (104, 426, 421), (426, 427, 421), (421, 427, 422), (427, 754, 422), (422, 754, 753), (428, 429, 423), (423, 429, 424), (429, 430, 424), (424, 430, 425), (430, 431, 425), (425, 431, 153), (755, 152, 707), (103, 88, 426), (88, 87, 426), (426, 87, 427), (87, 86, 427), (427, 86, 754), (86, 85, 754), (428, 756, 429), (756, 84, 429), (429, 84, 430), (84, 83, 430), (430, 83, 431), (83, 649, 431), (755, 82, 152), (82, 10, 152), (138, 151, 9), (716, 757, 138), (140, 433, 139), (141, 435, 140), (142, 438, 141), (143, 442, 142), (144, 447, 143), (138, 757, 151), (757, 653, 151), (139, 433, 432), (433, 434, 432), (432, 434, 150), (434, 149, 150), (140, 435, 433), (435, 436, 433), (433, 436, 434), (436, 437, 434), (434, 437, 149), (437, 148, 149), (141, 438, 435), (438, 439, 435), (435, 439, 436), (439, 440, 436), (436, 440, 437), (440, 441, 437), (437, 441, 148), (758, 147, 651), (142, 442, 438), (442, 443, 438), (438, 443, 439), (443, 444, 439), (439, 444, 440), (444, 445, 440), (440, 445, 441), (445, 446, 441), (758, 759, 147), (759, 146, 147), (143, 447, 442), (447, 448, 442), (442, 448, 443), (448, 449, 443), (443, 449, 444), (449, 450, 444), (444, 450, 445), (450, 760, 445), (445, 760, 446), (451, 452, 759), (759, 452, 146), (452, 650, 146), (144, 81, 447), (81, 80, 447), (447, 80, 448), (80, 79, 448), (448, 79, 449), (79, 78, 449), (449, 78, 450), (78, 77, 450), (450, 77, 760), (77, 76, 760), (451, 761, 452), (761, 75, 452), (452, 75, 650), (75, 4, 650), (724, 137, 8), (125, 762, 124), (723, 454, 125), (127, 766, 126), (128, 459, 127), (129, 463, 128), (130, 468, 129), (724, 453, 137), (453, 136, 137), (125, 454, 762), (454, 455, 762), (762, 455, 729), (455, 135, 729), (723, 456, 454), (456, 457, 454), (454, 457, 455), (457, 458, 455), (455, 458, 135), (458, 134, 135), (127, 459, 766), (459, 763, 766), (456, 460, 457), (460, 764, 457), (457, 764, 458), (764, 462, 458), (458, 462, 134), (765, 133, 730), (128, 463, 459), (463, 464, 459), (459, 464, 763), (464, 465, 763), (763, 465, 461), (465, 466, 461), (461, 466, 765), (466, 467, 765), (765, 467, 133), (467, 132, 133), (129, 468, 463), (468, 469, 463), (463, 469, 464), (469, 470, 464), (464, 470, 465), (470, 471, 465), (465, 471, 466), (471, 472, 466), (466, 472, 467), (472, 473, 467), (467, 473, 132), (473, 131, 132), (130, 74, 468), (74, 73, 468), (468, 73, 469), (73, 72, 469), (469, 72, 470), (72, 71, 470), (470, 71, 471), (71, 70, 471), (471, 70, 472), (70, 69, 472), (472, 69, 473), (69, 68, 473), (473, 68, 131), (68, 3, 131), (110, 736, 7), (735, 474, 110), (112, 475, 111), (113, 477, 112), (734, 480, 113), (115, 771, 114), (116, 489, 115), (110, 474, 736), (767, 122, 123), (111, 475, 767), (475, 476, 767), (767, 476, 122), (476, 121, 122), (112, 477, 475), (477, 768, 475), (475, 768, 476), (768, 479, 476), (476, 479, 121), (769, 120, 737), (113, 480, 477), (480, 770, 477), (477, 770, 768), (481, 482, 478), (478, 482, 769), (482, 483, 769), (769, 483, 120), (483, 119, 120), (734, 484, 480), (484, 485, 480), (480, 485, 770), (485, 772, 770), (481, 486, 482), (486, 487, 482), (482, 487, 483), (487, 488, 483), (483, 488, 119), (488, 118, 119), (115, 489, 771), (489, 773, 771), (484, 490, 485), (490, 491, 485), (485, 491, 772), (491, 774, 772), (486, 492, 487), (492, 493, 487), (487, 493, 488), (493, 494, 488), (488, 494, 118), (494, 117, 118), (116, 60, 489), (60, 59, 489), (489, 59, 773), (59, 58, 773), (490, 775, 491), (775, 57, 491), (491, 57, 774), (57, 56, 774), (492, 776, 493), (776, 55, 493), (493, 55, 494), (55, 54, 494), (494, 54, 117), (54, 2, 117), (746, 748, 6), (97, 495, 96), (98, 496, 97), (745, 498, 98), (100, 781, 99), (101, 783, 100), (102, 510, 101), (96, 495, 109), (495, 108, 109), (97, 496, 495), (496, 777, 495), (495, 777, 108), (777, 107, 108), (98, 498, 496), (498, 780, 496), (496, 780, 777), (499, 500, 497), (497, 500, 750), (500, 106, 750), (745, 501, 498), (501, 502, 498), (498, 502, 780), (502, 782, 780), (499, 503, 500), (503, 504, 500), (500, 504, 106), (504, 105, 106), (100, 783, 781), (505, 506, 501), (501, 506, 502), (506, 784, 502), (502, 784, 782), (507, 508, 503), (503, 508, 504), (508, 509, 504), (504, 509, 105), (509, 104, 105), (101, 510, 783), (510, 778, 783), (505, 511, 506), (511, 779, 506), (506, 779, 784), (512, 513, 507), (507, 513, 508), (513, 514, 508), (508, 514, 509), (514, 515, 509), (509, 515, 104), (515, 103, 104), (102, 32, 510), (32, 31, 510), (510, 31, 778), (31, 30, 778), (778, 30, 512), (30, 29, 512), (512, 29, 513), (29, 28, 513), (513, 28, 514), (28, 27, 514), (514, 27, 515), (27, 26, 515), (515, 26, 103), (26, 1, 103), (649, 95, 648), (83, 516, 649), (84, 517, 83), (756, 519, 84), (86, 787, 85), (87, 789, 86), (88, 531, 87), (649, 516, 95), (516, 94, 95), (83, 517, 516), (517, 518, 516), (516, 518, 94), (785, 93, 712), (84, 519, 517), (519, 786, 517), (517, 786, 518), (520, 521, 785), (785, 521, 93), (521, 92, 93), (756, 522, 519), (522, 523, 519), (519, 523, 786), (523, 788, 786), (520, 524, 521), (524, 525, 521), (521, 525, 92), (525, 91, 92), (86, 789, 787), (526, 527, 522), (522, 527, 523), (527, 790, 523), (523, 790, 788), (528, 529, 524), (524, 529, 525), (529, 530, 525), (525, 530, 91), (530, 90, 91), (87, 531, 789), (531, 791, 789), (526, 532, 527), (532, 533, 527), (527, 533, 790), (533, 792, 790), (528, 534, 529), (534, 535, 529), (529, 535, 530), (535, 536, 530), (530, 536, 90), (536, 89, 90), (88, 39, 531), (39, 38, 531), (531, 38, 791), (38, 37, 791), (532, 793, 533), (793, 36, 533), (533, 36, 792), (36, 35, 792), (534, 794, 535), (794, 34, 535), (535, 34, 536), (34, 33, 536), (536, 33, 89), (33, 5, 89), (46, 81, 5), (45, 537, 46), (44, 538, 45), (43, 540, 44), (42, 543, 43), (41, 547, 42), (40, 552, 41), (46, 537, 81), (537, 80, 81), (45, 538, 537), (538, 539, 537), (537, 539, 80), (539, 79, 80), (44, 540, 538), (540, 541, 538), (538, 541, 539), (541, 542, 539), (539, 542, 79), (542, 78, 79), (43, 543, 540), (543, 544, 540), (540, 544, 541), (544, 545, 541), (541, 545, 542), (545, 546, 542), (542, 546, 78), (546, 77, 78), (42, 547, 543), (547, 548, 543), (543, 548, 544), (548, 549, 544), (544, 549, 545), (549, 796, 545), (545, 796, 546), (796, 551, 546), (546, 551, 77), (551, 76, 77), (41, 552, 547), (552, 553, 547), (547, 553, 548), (553, 554, 548), (548, 554, 549), (554, 797, 549), (549, 797, 796), (555, 556, 550), (550, 556, 795), (556, 557, 795), (795, 557, 761), (557, 75, 761), (40, 647, 552), (647, 66, 552), (552, 66, 553), (66, 65, 553), (553, 65, 554), (65, 64, 554), (554, 64, 797), (644, 63, 555), (555, 63, 556), (63, 62, 556), (556, 62, 557), (62, 643, 557), (557, 643, 75), (643, 4, 75), (61, 74, 642), (62, 558, 643), (63, 559, 62), (644, 561, 63), (645, 564, 644), (646, 568, 645), (67, 573, 646), (61, 798, 74), (798, 73, 74), (62, 559, 558), (559, 560, 558), (798, 799, 73), (799, 72, 73), (63, 561, 559), (561, 800, 559), (559, 800, 560), (562, 563, 799), (799, 563, 72), (563, 71, 72), (644, 564, 561), (564, 801, 561), (561, 801, 800), (565, 566, 562), (562, 566, 563), (566, 567, 563), (563, 567, 71), (567, 70, 71), (645, 568, 564), (568, 802, 564), (564, 802, 801), (569, 570, 565), (565, 570, 566), (570, 571, 566), (566, 571, 567), (571, 572, 567), (567, 572, 70), (572, 69, 70), (646, 573, 568), (573, 803, 568), (568, 803, 802), (574, 575, 569), (569, 575, 570), (575, 576, 570), (570, 576, 571), (576, 577, 571), (571, 577, 572), (577, 578, 572), (572, 578, 69), (578, 68, 69), (67, 53, 573), (53, 52, 573), (573, 52, 803), (52, 51, 803), (574, 805, 575), (805, 50, 575), (575, 50, 576), (50, 49, 576), (576, 49, 577), (49, 48, 577), (577, 48, 578), (48, 47, 578), (578, 47, 68), (47, 3, 68), (47, 60, 3), (48, 579, 47), (49, 580, 48), (50, 582, 49), (805, 585, 50), (52, 810, 51), (53, 594, 52), (47, 579, 60), (579, 59, 60), (48, 580, 579), (580, 581, 579), (579, 581, 59), (581, 58, 59), (49, 582, 580), (582, 583, 580), (580, 583, 581), (583, 584, 581), (581, 584, 58), (808, 57, 775), (50, 585, 582), (585, 586, 582), (582, 586, 583), (586, 809, 583), (583, 809, 584), (587, 588, 808), (808, 588, 57), (588, 56, 57), (805, 589, 585), (589, 590, 585), (585, 590, 586), (590, 811, 586), (586, 811, 809), (591, 592, 587), (587, 592, 588), (592, 593, 588), (588, 593, 56), (812, 55, 776), (52, 594, 810), (594, 806, 810), (589, 595, 590), (595, 596, 590), (590, 596, 811), (807, 597, 591), (591, 597, 592), (597, 813, 592), (592, 813, 593), (598, 599, 812), (812, 599, 55), (599, 54, 55), (53, 18, 594), (18, 17, 594), (594, 17, 806), (17, 16, 806), (806, 16, 807), (16, 15, 807), (807, 15, 597), (15, 14, 597), (597, 14, 813), (815, 13, 598), (598, 13, 599), (13, 12, 599), (599, 12, 54), (12, 2, 54), (33, 46, 5), (34, 600, 33), (794, 601, 34), (36, 603, 35), (793, 817, 36), (38, 610, 37), (39, 615, 38), (33, 600, 46), (600, 45, 46), (34, 601, 600), (601, 602, 600), (600, 602, 45), (602, 44, 45), (35, 603, 816), (603, 819, 816), (601, 604, 602), (604, 605, 602), (602, 605, 44), (605, 43, 44), (36, 817, 603), (817, 818, 603), (603, 818, 819), (607, 608, 604), (604, 608, 605), (608, 609, 605), (605, 609, 43), (609, 42, 43), (37, 610, 606), (610, 611, 606), (606, 611, 607), (611, 612, 607), (607, 612, 608), (612, 613, 608), (608, 613, 609), (613, 614, 609), (609, 614, 42), (614, 41, 42), (38, 615, 610), (615, 616, 610), (610, 616, 611), (616, 617, 611), (611, 617, 612), (617, 618, 612), (612, 618, 613), (618, 619, 613), (613, 619, 614), (619, 620, 614), (614, 620, 41), (620, 40, 41), (39, 25, 615), (25, 24, 615), (615, 24, 616), (24, 23, 616), (616, 23, 617), (23, 22, 617), (617, 22, 618), (22, 21, 618), (618, 21, 619), (21, 20, 619), (619, 20, 620), (20, 19, 620), (620, 19, 40), (19, 0, 40), (12, 32, 2), (13, 621, 12), (815, 622, 13), (15, 823, 14), (16, 627, 15), (17, 820, 16), (18, 822, 17), (12, 621, 32), (621, 31, 32), (13, 622, 621), (622, 623, 621), (621, 623, 31), (623, 30, 31), (815, 624, 622), (624, 625, 622), (622, 625, 623), (625, 626, 623), (623, 626, 30), (626, 29, 30), (15, 627, 823), (627, 824, 823), (624, 628, 625), (628, 629, 625), (625, 629, 626), (629, 630, 626), (626, 630, 29), (630, 28, 29), (16, 820, 627), (820, 821, 627), (627, 821, 824), (632, 633, 628), (628, 633, 629), (633, 634, 629), (629, 634, 630), (634, 635, 630), (630, 635, 28), (635, 27, 28), (17, 822, 820), (636, 637, 631), (631, 637, 632), (637, 638, 632), (632, 638, 633), (638, 639, 633), (633, 639, 634), (639, 640, 634), (634, 640, 635), (640, 641, 635), (635, 641, 27), (641, 26, 27), (814, 19, 636), (19, 20, 636), (636, 20, 637), (20, 21, 637), (637, 21, 638), (21, 22, 638), (638, 22, 639), (22, 23, 639), (639, 23, 640), (23, 24, 640), (640, 24, 641), (24, 25, 641), (641, 25, 26), (25, 1, 26), (61, 642, 4, 643), (64, 65, 645, 644), (65, 66, 646, 645), (66, 647, 67, 646), (10, 82, 649, 648), (642, 145, 650, 4), (149, 148, 651, 652), (150, 149, 652, 653), (654, 162, 655, 161), (656, 175, 657, 174), (175, 176, 658, 657), (176, 177, 659, 658), (177, 178, 660, 659), (180, 181, 662, 661), (181, 182, 663, 662), (182, 183, 664, 663), (194, 10, 648, 665), (195, 194, 665, 666), (667, 200, 668, 199), (202, 201, 669, 670), (209, 210, 672, 671), (673, 220, 674, 219), (220, 221, 675, 674), (200, 215, 676, 668), (232, 195, 666, 677), (233, 232, 677, 678), (239, 233, 678, 679), (183, 239, 679, 664), (221, 180, 661, 675), (243, 209, 671, 680), (215, 243, 680, 676), (253, 673, 219, 681), (258, 253, 681, 682), (178, 258, 682, 660), (283, 282, 683, 684), (685, 202, 670, 266), (210, 686, 267, 672), (687, 685, 266, 269), (686, 688, 270, 267), (272, 687, 269, 689), (688, 690, 274, 270), (276, 272, 689, 691), (690, 692, 280, 274), (282, 276, 691, 683), (692, 170, 693, 280), (694, 283, 684, 167), (201, 187, 695, 669), (301, 696, 300, 697), (302, 301, 697, 698), (696, 699, 165, 300), (162, 302, 698, 655), (700, 701, 308, 307), (324, 702, 323, 703), (325, 324, 703, 704), (187, 306, 705, 695), (306, 700, 307, 705), (701, 667, 199, 308), (702, 156, 706, 323), (707, 325, 704, 153), (708, 339, 709, 338), (710, 346, 711, 345), (712, 713, 328, 94), (713, 714, 330, 328), (714, 715, 333, 330), (715, 708, 338, 333), (339, 710, 345, 709), (346, 139, 716, 711), (358, 359, 718, 717), (359, 360, 719, 718), (145, 363, 720, 650), (363, 358, 717, 720), (360, 721, 366, 719), (722, 656, 174, 368), (721, 126, 723, 366), (724, 722, 368, 124), (170, 371, 725, 693), (371, 370, 726, 725), (727, 376, 728, 375), (370, 136, 729, 726), (730, 727, 375, 134), (376, 731, 381, 728), (731, 732, 386, 381), (733, 694, 167, 389), (732, 114, 734, 386), (735, 733, 389, 111), (699, 736, 123, 165), (737, 391, 738, 121), (391, 739, 394, 738), (739, 740, 398, 394), (740, 741, 402, 398), (742, 654, 161, 404), (741, 743, 407, 402), (744, 742, 404, 410), (743, 99, 745, 407), (746, 744, 410, 96), (156, 413, 747, 706), (749, 748, 109, 411), (413, 749, 411, 747), (750, 751, 414, 107), (751, 752, 418, 414), (752, 753, 423, 418), (753, 754, 428, 423), (755, 707, 153, 431), (754, 85, 756, 428), (82, 755, 431, 649), (432, 150, 653, 757), (139, 432, 757, 716), (148, 441, 758, 651), (441, 446, 759, 758), (446, 760, 451, 759), (760, 76, 761, 451), (136, 453, 762, 729), (763, 461, 764, 460), (461, 765, 462, 764), (453, 724, 124, 762), (126, 766, 456, 723), (766, 763, 460, 456), (765, 730, 134, 462), (474, 735, 111, 767), (478, 769, 479, 768), (736, 474, 767, 123), (769, 737, 121, 479), (481, 478, 768, 770), (114, 771, 484, 734), (486, 481, 770, 772), (771, 773, 490, 484), (492, 486, 772, 774), (773, 58, 775, 490), (776, 492, 774, 56), (748, 746, 96, 109), (497, 750, 107, 777), (778, 512, 779, 511), (499, 497, 777, 780), (99, 781, 501, 745), (503, 499, 780, 782), (781, 783, 505, 501), (507, 503, 782, 784), (783, 778, 511, 505), (512, 507, 784, 779), (785, 712, 94, 518), (520, 785, 518, 786), (85, 787, 522, 756), (524, 520, 786, 788), (787, 789, 526, 522), (528, 524, 788, 790), (789, 791, 532, 526), (534, 528, 790, 792), (791, 37, 793, 532), (794, 534, 792, 35), (76, 551, 795, 761), (551, 796, 550, 795), (796, 797, 555, 550), (797, 64, 644, 555), (798, 61, 643, 558), (799, 798, 558, 560), (562, 799, 560, 800), (565, 562, 800, 801), (569, 565, 801, 802), (574, 569, 802, 803), (647, 804, 53, 67), (805, 574, 803, 51), (596, 595, 806, 807), (58, 584, 808, 775), (584, 809, 587, 808), (589, 805, 51, 810), (809, 811, 591, 587), (812, 776, 56, 593), (595, 589, 810, 806), (811, 596, 807, 591), (598, 812, 593, 813), (804, 814, 18, 53), (815, 598, 813, 14), (601, 794, 35, 816), (37, 606, 817, 793), (606, 607, 818, 817), (604, 601, 816, 819), (607, 604, 819, 818), (631, 632, 821, 820), (814, 636, 822, 18), (624, 815, 14, 823), (628, 624, 823, 824), (632, 628, 824, 821), (636, 631, 820, 822)])
me_icosphere_001.polygons.foreach_set('material_index', [2, 2, 2, 2, 2, 2, 2, 2, 2, 2, 2, 2, 2, 2, 2, 2, 2, 2, 0, 0, 0, 2, 2, 2, 2, 2, 0, 2, 2, 2, 2, 2, 2, 2, 2, 2, 2, 2, 2, 2, 2, 2, 2, 2, 2, 2, 2, 2, 2, 2, 2, 2, 2, 2, 2, 2, 2, 0, 0, 0, 0, 2, 2, 2, 2, 2, 2, 2, 2, 0, 0, 0, 0, 0, 0, 2, 2, 2, 2, 2, 2, 2, 0, 0, 2, 2, 2, 2, 0, 0, 0, 0, 2, 2, 2, 2, 2, 2, 2, 2, 2, 2, 2, 2, 2, 2, 2, 2, 2, 2, 2, 2, 2, 2, 2, 2, 2, 2, 2, 2, 0, 2, 2, 2, 2, 2, 2, 2, 2, 2, 2, 2, 0, 0, 2, 2, 2, 2, 2, 2, 2, 2, 2, 2, 2, 2, 0, 0, 0, 2, 2, 2, 2, 0, 0, 0, 0, 0, 2, 0, 0, 0, 0, 2, 2, 2, 0, 0, 0, 0, 2, 2, 2, 2, 0, 0, 0, 0, 2, 2, 2, 2, 2, 2, 2, 0, 0, 0, 0, 2, 2, 2, 2, 2, 2, 2, 2, 2, 2, 0, 0, 0, 0, 0, 0, 2, 2, 2, 2, 0, 2, 2, 2, 2, 2, 2, 2, 2, 2, 2, 2, 2, 2, 2, 2, 2, 2, 2, 2, 2, 2, 2, 2, 2, 2, 2, 2, 2, 2, 2, 2, 2, 2, 2, 2, 2, 2, 2, 2, 2, 2, 2, 2, 2, 2, 2, 2, 2, 2, 0, 0, 0, 0, 0, 2, 2, 2, 2, 2, 2, 2, 2, 0, 2, 2, 2, 2, 2, 2, 0, 0, 2, 0, 0, 2, 2, 2, 2, 2, 2, 2, 2, 2, 2, 2, 2, 2, 2, 2, 2, 2, 2, 2, 2, 2, 2, 2, 2, 2, 2, 2, 2, 2, 2, 2, 2, 2, 2, 2, 2, 2, 2, 2, 2, 2, 2, 0, 0, 0, 0, 0, 2, 2, 2, 2, 0, 0, 2, 2, 2, 2, 2, 0, 0, 0, 0, 0, 0, 2, 0, 0, 0, 0, 0, 2, 0, 0, 0, 0, 0, 0, 0, 2, 2, 0, 0, 0, 0, 0, 0, 0, 0, 2, 2, 2, 2, 2, 2, 0, 0, 0, 0, 0, 0, 2, 2, 2, 2, 2, 2, 2, 2, 2, 2, 0, 0, 0, 0, 0, 0, 0, 0, 0, 0, 0, 0, 0, 0, 0, 0, 0, 0, 0, 0, 0, 0, 0, 0, 0, 0, 0, 0, 0, 0, 0, 0, 0, 0, 0, 0, 0, 0, 0, 0, 0, 0, 2, 2, 2, 2, 2, 0, 0, 0, 0, 0, 2, 2, 2, 2, 2, 2, 2, 2, 2, 0, 0, 0, 0, 2, 2, 2, 2, 0, 0, 2, 2, 2, 2, 2, 2, 2, 2, 2, 0, 0, 0, 0, 0, 0, 0, 0, 0, 0, 0, 0, 0, 0, 2, 2, 2, 2, 0, 0, 0, 0, 0, 0, 2, 2, 2, 2, 2, 0, 0, 0, 0, 0, 0, 2, 2, 2, 2, 2, 2, 0, 0, 0, 0, 0, 0, 2, 2, 2, 2, 0, 0, 2, 2, 2, 2, 0, 0, 0, 0, 0, 0, 2, 2, 0, 0, 0, 0, 2, 2, 2, 2, 0, 0, 0, 0, 2, 2, 2, 2, 2, 0, 0, 0, 0, 2, 2, 2, 2, 2, 2, 0, 0, 0, 0, 0, 2, 2, 2, 2, 2, 2, 2, 2, 0, 0, 0, 0, 0, 0, 2, 2, 2, 0, 0, 2, 2, 2, 2, 2, 2, 0, 0, 2, 2, 0, 0, 0, 0, 0, 0, 2, 2, 0, 0, 0, 0, 0, 0, 2, 2, 2, 2, 0, 0, 0, 0, 0, 0, 2, 2, 2, 2, 2, 0, 0, 0, 0, 0, 0, 2, 2, 2, 2, 2, 2, 2, 0, 0, 0, 0, 0, 0, 2, 2, 0, 0, 2, 2, 2, 2, 2, 0, 0, 2, 2, 2, 2, 2, 2, 2, 2, 2, 2, 2, 2, 2, 2, 2, 2, 2, 0, 2, 2, 2, 2, 2, 2, 2, 2, 0, 0, 2, 2, 2, 2, 2, 2, 2, 2, 2, 0, 0, 0, 2, 2, 2, 2, 2, 2, 2, 2, 2, 2, 0, 0, 0, 0, 2, 0, 0, 2, 2, 2, 2, 2, 2, 0, 0, 0, 0, 0, 0, 0, 0, 0, 0, 2, 2, 0, 0, 0, 0, 0, 2, 2, 2, 2, 2, 2, 2, 2, 2, 2, 2, 2, 2, 2, 2, 2, 2, 2, 2, 2, 2, 2, 2, 2, 2, 2, 2, 2, 2, 2, 2, 2, 2, 2, 2, 2, 2, 2, 2, 0, 0, 0, 2, 2, 2, 0, 0, 0, 0, 0, 0, 0, 0, 0, 0, 2, 0, 0, 0, 2, 2, 2, 2, 2, 0, 0, 0, 0, 2, 2, 2, 2, 2, 2, 2, 2, 0, 0, 0, 0, 2, 2, 2, 2, 2, 2, 2, 2, 2, 2, 0, 0, 0, 0, 2, 2, 2, 2, 2, 2, 2, 0, 0, 0, 2, 2, 2, 0, 0, 0, 0, 0, 0, 0, 0, 0, 2, 2, 2, 0, 0, 0, 0, 2, 2, 2, 2, 2, 0, 0, 0, 0, 2, 2, 2, 2, 2, 2, 2, 0, 0, 0, 2, 2, 2, 2, 2, 2, 2, 2, 2, 2, 2, 2, 2, 2, 2, 2, 2, 2, 2, 2, 2, 0, 0, 0, 0, 2, 2, 2, 0, 0, 0, 0, 0, 2, 0, 0, 0, 2, 2, 2, 0, 0, 0, 0, 2, 2, 2, 2, 2, 0, 0, 0, 0, 2, 2, 2, 2, 2, 2, 2, 0, 0, 0, 0, 2, 2, 2, 2, 2, 2, 2, 2, 2, 2, 0, 0, 0, 0, 2, 2, 2, 2, 2, 2, 2, 2, 2, 2, 2, 2, 2, 2, 2, 2, 2, 2, 2, 2, 2, 2, 2, 2, 2, 2, 2, 2, 2, 2, 2, 2, 2, 2, 2, 2, 2, 2, 2, 2, 2, 2, 2, 2, 2, 2, 2, 2, 2, 2, 0, 0, 0, 0, 0, 2, 2, 2, 2, 2, 2, 2, 0, 0, 0, 0, 0, 0, 0, 2, 0, 0, 0, 0, 0, 0, 2, 2, 0, 0, 2, 2, 0, 0, 0, 2, 2, 2, 0, 0, 0, 2, 2, 2, 2, 2, 0, 0, 0, 2, 2, 2, 2, 2, 2, 2, 0, 0, 0, 2, 2, 2, 2, 2, 2, 2, 2, 2, 0, 0, 0, 0, 2, 2, 2, 2, 2, 2, 2, 2, 2, 2, 2, 2, 2, 2, 2, 0, 0, 2, 2, 2, 2, 2, 2, 2, 2, 2, 2, 2, 0, 2, 2, 2, 2, 2, 0, 0, 0, 2, 2, 2, 2, 2, 0, 0, 0, 0, 2, 0, 0, 2, 2, 2, 0, 0, 0, 0, 2, 2, 2, 0, 0, 0, 0, 0, 0, 0, 0, 0, 2, 2, 2, 2, 2, 2, 2, 2, 0, 0, 2, 2, 2, 2, 2, 2, 2, 2, 0, 0, 2, 2, 2, 2, 0, 0, 0, 2, 2, 2, 2, 2, 2, 2, 2, 2, 2, 2, 2, 2, 2, 2, 2, 2, 2, 2, 2, 2, 2, 2, 2, 2, 2, 2, 2, 2, 2, 2, 2, 2, 2, 2, 2, 2, 2, 2, 2, 2, 2, 2, 2, 0, 0, 0, 0, 2, 2, 2, 2, 2, 2, 2, 2, 2, 2, 2, 2, 0, 0, 2, 2, 2, 2, 2, 2, 0, 0, 0, 2, 2, 2, 2, 2, 2, 2, 0, 2, 2, 2, 2, 2, 2, 2, 2, 2, 2, 2, 2, 2, 2, 2, 2, 2, 2, 2, 2, 2, 2, 2, 2, 2, 1, 1, 1, 1, 1, 1, 1, 1, 1, 1, 1, 1, 1, 1, 1, 1, 1, 1, 1, 1, 1, 1, 1, 1, 1, 1, 1, 1, 1, 1, 1, 1, 1, 1, 1, 1, 1, 1, 1, 1, 1, 1, 1, 1, 1, 1, 1, 1, 1, 1, 1, 1, 1, 1, 1, 1, 1, 1, 1, 1, 1, 1, 1, 1, 1, 1, 1, 1, 1, 1, 1, 1, 1, 1, 1, 1, 1, 1, 1, 1, 1, 1, 1, 1, 1, 1, 1, 1, 1, 1, 1, 1, 1, 1, 1, 1, 1, 1, 1, 1, 1, 1, 1, 1, 1, 1, 1, 1, 1, 1, 1, 1, 1, 1, 1, 1, 1, 1, 1, 1, 1, 1, 1, 1, 1, 1, 1, 1, 1, 1, 1, 1, 1, 1, 1, 1, 1, 1, 1, 1, 1, 1, 1, 1, 1, 1, 1, 1, 1, 1, 1, 1, 1, 1, 1, 1, 1, 1, 1, 1, 1, 1, 1, 1, 1, 1, 1, 1, 1, 1, 1, 1, 1, 1, 1, 1, 1, 1, 1, 1, 1, 1, 1])
me_icosphere_001.materials.append(mat_sea)
me_icosphere_001.materials.append(mat_dirt)
me_icosphere_001.materials.append(mat_sand)
me_icosphere_001.use_remesh_preserve_volume = False
me_icosphere_001.use_remesh_preserve_attributes = False
me_icosphere_001.use_mirror_vertex_groups = False
me_icosphere_001.update()

# ---- objects
ob_icosphere = bpy.data.objects.new('Icosphere', me_icosphere_001)

# ---- transforms, parenting, visibility, modifiers, constraints
ob_icosphere.location = (0.6904, -0.6947, 4.552)
ob_icosphere.lineart.crease_threshold = 0.0

# ---- collection membership
col_collection_1.objects.link(ob_icosphere)

# ---- scene / render settings (as saved in the file)
scene.frame_start = 1; scene.frame_end = 250; scene.frame_set(65)
scene.render.engine = 'BLENDER_EEVEE_NEXT'
scene.render.resolution_percentage = 50
scene.render.dither_intensity = 0.0
scene.cycles.use_denoising = False
scene.cycles.samples = 128
scene.cycles.sampling_pattern = 'TABULATED_SOBOL'
scene.cycles.use_adaptive_sampling = False
scene.cycles.use_light_tree = False
scene.cycles.blur_glossy = 0.0
scene.cycles.sample_clamp_indirect = 0.0
scene.view_settings.view_transform = 'Standard'
bpy.context.view_layer.update()

# ---- added for rendering (the .blend has no active camera and no usable light): camera, sun
cam_auto = bpy.data.cameras.new('AutoCamera')
cam_auto.lens = 50.0
cam_auto.sensor_width = 36.0
cam_auto.clip_end = 1000.0
ob_auto_camera = bpy.data.objects.new('AutoCamera', cam_auto)
scene.collection.objects.link(ob_auto_camera)
ob_auto_camera.location = (15.3704, -19.6112, 17.22)
ob_auto_camera.rotation_euler = (1.09748, -7.21219e-08, 0.694738)
scene.camera = ob_auto_camera
light_auto_sun = bpy.data.lights.new('AutoSun', 'SUN')
light_auto_sun.energy = 3.0
light_auto_sun.angle = 0.0523599
ob_auto_sun = bpy.data.objects.new('AutoSun', light_auto_sun)
scene.collection.objects.link(ob_auto_sun)
ob_auto_sun.rotation_euler = (0.872665, 0.174533, 0.523599)
bpy.context.view_layer.update()

